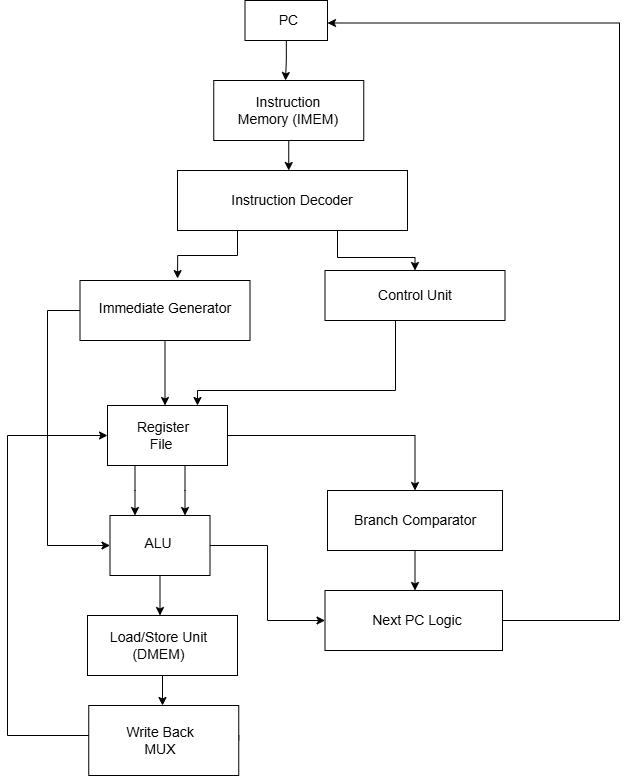

The diagram above was exported from draw.io. Its source (the exported page's mxGraphModel, read from the mxfile embedded in the PNG):
<mxGraphModel dx="1737" dy="892" grid="1" gridSize="10" guides="1" tooltips="1" connect="1" arrows="1" fold="1" page="1" pageScale="1" pageWidth="850" pageHeight="1100" math="0" shadow="0">
  <root>
    <mxCell id="0" />
    <mxCell id="1" parent="0" />
    <mxCell id="WG680Wq-SwJxQri7sapE-51" edge="1" parent="1" source="WG680Wq-SwJxQri7sapE-2" style="edgeStyle=orthogonalEdgeStyle;rounded=0;orthogonalLoop=1;jettySize=auto;html=1;" value="">
      <mxGeometry relative="1" as="geometry">
        <mxPoint x="368" y="120" as="targetPoint" />
      </mxGeometry>
    </mxCell>
    <mxCell id="WG680Wq-SwJxQri7sapE-2" parent="1" style="rounded=0;whiteSpace=wrap;html=1;" value="" vertex="1">
      <mxGeometry height="40" width="82.5" x="327.5" y="40" as="geometry" />
    </mxCell>
    <mxCell id="WG680Wq-SwJxQri7sapE-3" parent="1" style="text;html=1;whiteSpace=wrap;strokeColor=none;fillColor=none;align=center;verticalAlign=middle;rounded=0;" value="&lt;font style=&quot;font-size: 14px;&quot;&gt;PC&lt;/font&gt;" vertex="1">
      <mxGeometry height="25" width="52.5" x="345" y="47.5" as="geometry" />
    </mxCell>
    <mxCell id="WG680Wq-SwJxQri7sapE-56" edge="1" parent="1" source="WG680Wq-SwJxQri7sapE-5" style="edgeStyle=orthogonalEdgeStyle;rounded=0;orthogonalLoop=1;jettySize=auto;html=1;" target="WG680Wq-SwJxQri7sapE-13" value="">
      <mxGeometry relative="1" as="geometry">
        <Array as="points">
          <mxPoint x="368" y="240" />
          <mxPoint x="368" y="240" />
        </Array>
      </mxGeometry>
    </mxCell>
    <mxCell id="WG680Wq-SwJxQri7sapE-5" parent="1" style="rounded=0;whiteSpace=wrap;html=1;" value="" vertex="1">
      <mxGeometry height="60" width="150" x="296.25" y="120" as="geometry" />
    </mxCell>
    <mxCell id="WG680Wq-SwJxQri7sapE-124" edge="1" parent="1" source="WG680Wq-SwJxQri7sapE-13" style="edgeStyle=orthogonalEdgeStyle;rounded=0;orthogonalLoop=1;jettySize=auto;html=1;entryX=0.5;entryY=0;entryDx=0;entryDy=0;" target="WG680Wq-SwJxQri7sapE-17">
      <mxGeometry relative="1" as="geometry">
        <Array as="points">
          <mxPoint x="420" y="297" />
          <mxPoint x="498" y="297" />
        </Array>
      </mxGeometry>
    </mxCell>
    <mxCell id="WG680Wq-SwJxQri7sapE-13" parent="1" style="rounded=0;whiteSpace=wrap;html=1;" value="" vertex="1">
      <mxGeometry height="60" width="230" x="260" y="210" as="geometry" />
    </mxCell>
    <mxCell id="WG680Wq-SwJxQri7sapE-69" edge="1" parent="1" source="WG680Wq-SwJxQri7sapE-17" style="edgeStyle=orthogonalEdgeStyle;rounded=0;orthogonalLoop=1;jettySize=auto;html=1;" target="WG680Wq-SwJxQri7sapE-18" value="">
      <mxGeometry relative="1" as="geometry">
        <Array as="points">
          <mxPoint x="478" y="430" />
          <mxPoint x="280" y="430" />
        </Array>
      </mxGeometry>
    </mxCell>
    <mxCell id="WG680Wq-SwJxQri7sapE-17" parent="1" style="rounded=0;whiteSpace=wrap;html=1;" value="" vertex="1">
      <mxGeometry height="50" width="180" x="407.5" y="310" as="geometry" />
    </mxCell>
    <mxCell id="WG680Wq-SwJxQri7sapE-99" edge="1" parent="1" source="WG680Wq-SwJxQri7sapE-18" style="edgeStyle=orthogonalEdgeStyle;rounded=0;orthogonalLoop=1;jettySize=auto;html=1;entryX=0.75;entryY=0;entryDx=0;entryDy=0;" target="WG680Wq-SwJxQri7sapE-27">
      <mxGeometry relative="1" as="geometry">
        <Array as="points">
          <mxPoint x="268" y="530" />
        </Array>
      </mxGeometry>
    </mxCell>
    <mxCell id="WG680Wq-SwJxQri7sapE-102" edge="1" parent="1" source="WG680Wq-SwJxQri7sapE-18" style="edgeStyle=orthogonalEdgeStyle;rounded=0;orthogonalLoop=1;jettySize=auto;html=1;entryX=0.25;entryY=0;entryDx=0;entryDy=0;" target="WG680Wq-SwJxQri7sapE-27">
      <mxGeometry relative="1" as="geometry">
        <Array as="points">
          <mxPoint x="218" y="530" />
        </Array>
      </mxGeometry>
    </mxCell>
    <mxCell id="WG680Wq-SwJxQri7sapE-126" edge="1" parent="1" source="WG680Wq-SwJxQri7sapE-18" style="edgeStyle=orthogonalEdgeStyle;rounded=0;orthogonalLoop=1;jettySize=auto;html=1;exitX=0;exitY=0.5;exitDx=0;exitDy=0;entryX=0.5;entryY=0;entryDx=0;entryDy=0;" target="WG680Wq-SwJxQri7sapE-25">
      <mxGeometry relative="1" as="geometry" />
    </mxCell>
    <mxCell id="WG680Wq-SwJxQri7sapE-18" parent="1" style="rounded=0;whiteSpace=wrap;html=1;direction=west;" value="" vertex="1">
      <mxGeometry height="60" width="120" x="190" y="445" as="geometry" />
    </mxCell>
    <mxCell id="WG680Wq-SwJxQri7sapE-23" parent="1" style="text;html=1;whiteSpace=wrap;strokeColor=none;fillColor=none;align=center;verticalAlign=middle;rounded=0;" value="&lt;font style=&quot;font-size: 14px;&quot;&gt;Control Unit&lt;/font&gt;" vertex="1">
      <mxGeometry height="30" width="97.5" x="448.75" y="320" as="geometry" />
    </mxCell>
    <mxCell id="WG680Wq-SwJxQri7sapE-24" parent="1" style="text;html=1;whiteSpace=wrap;strokeColor=none;fillColor=none;align=center;verticalAlign=middle;rounded=0;" value="&lt;font style=&quot;font-size: 14px;&quot;&gt;Register File&amp;nbsp;&lt;/font&gt;" vertex="1">
      <mxGeometry height="30" width="80" x="206.25" y="460" as="geometry" />
    </mxCell>
    <mxCell id="WG680Wq-SwJxQri7sapE-96" edge="1" parent="1" source="WG680Wq-SwJxQri7sapE-25" style="edgeStyle=orthogonalEdgeStyle;rounded=0;orthogonalLoop=1;jettySize=auto;html=1;">
      <mxGeometry relative="1" as="geometry">
        <mxPoint x="497.5" y="630" as="targetPoint" />
      </mxGeometry>
    </mxCell>
    <mxCell id="WG680Wq-SwJxQri7sapE-25" parent="1" style="rounded=0;whiteSpace=wrap;html=1;" value="" vertex="1">
      <mxGeometry height="60" width="175" x="410" y="530" as="geometry" />
    </mxCell>
    <mxCell id="WG680Wq-SwJxQri7sapE-26" parent="1" style="text;html=1;whiteSpace=wrap;strokeColor=none;fillColor=none;align=center;verticalAlign=middle;rounded=0;" value="&lt;font style=&quot;font-size: 14px;&quot;&gt;Branch&amp;nbsp;Comparator&lt;/font&gt;" vertex="1">
      <mxGeometry height="30" width="120" x="437.5" y="545" as="geometry" />
    </mxCell>
    <mxCell id="WG680Wq-SwJxQri7sapE-77" edge="1" parent="1" source="WG680Wq-SwJxQri7sapE-27" style="edgeStyle=orthogonalEdgeStyle;rounded=0;orthogonalLoop=1;jettySize=auto;html=1;">
      <mxGeometry relative="1" as="geometry">
        <mxPoint x="242.5" y="655" as="targetPoint" />
      </mxGeometry>
    </mxCell>
    <mxCell id="WG680Wq-SwJxQri7sapE-128" edge="1" parent="1" source="WG680Wq-SwJxQri7sapE-27" style="edgeStyle=orthogonalEdgeStyle;rounded=0;orthogonalLoop=1;jettySize=auto;html=1;entryX=0;entryY=0.5;entryDx=0;entryDy=0;" target="WG680Wq-SwJxQri7sapE-94">
      <mxGeometry relative="1" as="geometry" />
    </mxCell>
    <mxCell id="WG680Wq-SwJxQri7sapE-27" parent="1" style="rounded=0;whiteSpace=wrap;html=1;" value="" vertex="1">
      <mxGeometry height="60" width="100" x="192.5" y="555" as="geometry" />
    </mxCell>
    <mxCell id="WG680Wq-SwJxQri7sapE-29" parent="1" style="text;html=1;whiteSpace=wrap;strokeColor=none;fillColor=none;align=center;verticalAlign=middle;rounded=0;" value="&lt;font style=&quot;font-size: 14px;&quot;&gt;ALU&lt;/font&gt;" vertex="1">
      <mxGeometry height="35" width="60" x="211.25" y="565" as="geometry" />
    </mxCell>
    <mxCell id="WG680Wq-SwJxQri7sapE-118" edge="1" parent="1" source="WG680Wq-SwJxQri7sapE-30" style="edgeStyle=orthogonalEdgeStyle;rounded=0;orthogonalLoop=1;jettySize=auto;html=1;">
      <mxGeometry relative="1" as="geometry">
        <mxPoint x="245" y="745" as="targetPoint" />
      </mxGeometry>
    </mxCell>
    <mxCell id="WG680Wq-SwJxQri7sapE-30" parent="1" style="rounded=0;whiteSpace=wrap;html=1;" value="" vertex="1">
      <mxGeometry height="60" width="150" x="170" y="655" as="geometry" />
    </mxCell>
    <mxCell id="WG680Wq-SwJxQri7sapE-31" parent="1" style="text;html=1;whiteSpace=wrap;strokeColor=none;fillColor=none;align=center;verticalAlign=middle;rounded=0;" value="&lt;font style=&quot;font-size: 14px;&quot;&gt;Load/Store Unit &lt;/font&gt;&lt;div&gt;&lt;font style=&quot;font-size: 14px;&quot;&gt;(DMEM)&lt;/font&gt;&lt;/div&gt;" vertex="1">
      <mxGeometry height="30" width="105" x="188.75" y="670" as="geometry" />
    </mxCell>
    <mxCell id="WG680Wq-SwJxQri7sapE-91" edge="1" parent="1" source="WG680Wq-SwJxQri7sapE-32" style="edgeStyle=orthogonalEdgeStyle;rounded=0;orthogonalLoop=1;jettySize=auto;html=1;entryX=1;entryY=0.5;entryDx=0;entryDy=0;exitX=1;exitY=0.5;exitDx=0;exitDy=0;" target="WG680Wq-SwJxQri7sapE-18">
      <mxGeometry relative="1" as="geometry">
        <Array as="points">
          <mxPoint x="321" y="775" />
          <mxPoint x="90" y="775" />
          <mxPoint x="90" y="475" />
        </Array>
        <mxPoint x="364.02" y="795" as="sourcePoint" />
        <mxPoint x="330" y="467.02" as="targetPoint" />
      </mxGeometry>
    </mxCell>
    <mxCell id="WG680Wq-SwJxQri7sapE-32" parent="1" style="rounded=0;whiteSpace=wrap;html=1;" value="" vertex="1">
      <mxGeometry height="70" width="150" x="171.25" y="745" as="geometry" />
    </mxCell>
    <mxCell id="WG680Wq-SwJxQri7sapE-33" parent="1" style="text;html=1;whiteSpace=wrap;strokeColor=none;fillColor=none;align=center;verticalAlign=middle;rounded=0;" value="&lt;font style=&quot;font-size: 14px;&quot;&gt;Write Back MUX&lt;/font&gt;" vertex="1">
      <mxGeometry height="32.5" width="97.5" x="193.75" y="763.75" as="geometry" />
    </mxCell>
    <mxCell id="WG680Wq-SwJxQri7sapE-52" parent="1" style="text;html=1;whiteSpace=wrap;strokeColor=none;fillColor=none;align=center;verticalAlign=middle;rounded=0;" value="&lt;font style=&quot;font-size: 14px;&quot;&gt;Instruction Memory (IMEM)&lt;/font&gt;" vertex="1">
      <mxGeometry height="30" width="110" x="316.25" y="135" as="geometry" />
    </mxCell>
    <mxCell id="WG680Wq-SwJxQri7sapE-57" parent="1" style="text;html=1;whiteSpace=wrap;strokeColor=none;fillColor=none;align=center;verticalAlign=middle;rounded=0;" value="&lt;font style=&quot;font-size: 14px;&quot;&gt;Instruction Decoder&lt;/font&gt;" vertex="1">
      <mxGeometry height="30" width="153.75" x="298.13" y="225" as="geometry" />
    </mxCell>
    <mxCell id="WG680Wq-SwJxQri7sapE-68" edge="1" parent="1" source="WG680Wq-SwJxQri7sapE-59" style="edgeStyle=orthogonalEdgeStyle;rounded=0;orthogonalLoop=1;jettySize=auto;html=1;" target="WG680Wq-SwJxQri7sapE-18" value="">
      <mxGeometry relative="1" as="geometry">
        <Array as="points">
          <mxPoint x="250" y="460" />
        </Array>
      </mxGeometry>
    </mxCell>
    <mxCell id="WG680Wq-SwJxQri7sapE-132" edge="1" parent="1" source="WG680Wq-SwJxQri7sapE-59" style="edgeStyle=orthogonalEdgeStyle;rounded=0;orthogonalLoop=1;jettySize=auto;html=1;entryX=0;entryY=0.5;entryDx=0;entryDy=0;" target="WG680Wq-SwJxQri7sapE-27">
      <mxGeometry relative="1" as="geometry">
        <Array as="points">
          <mxPoint x="130" y="350" />
          <mxPoint x="130" y="585" />
        </Array>
        <mxPoint x="120" y="570" as="targetPoint" />
      </mxGeometry>
    </mxCell>
    <mxCell id="WG680Wq-SwJxQri7sapE-59" parent="1" style="rounded=0;whiteSpace=wrap;html=1;" value="" vertex="1">
      <mxGeometry height="60" width="170" x="162.5" y="320" as="geometry" />
    </mxCell>
    <mxCell id="WG680Wq-SwJxQri7sapE-63" parent="1" style="text;html=1;whiteSpace=wrap;strokeColor=none;fillColor=none;align=center;verticalAlign=middle;rounded=0;" value="&lt;span style=&quot;font-size: 14px;&quot;&gt;Immediate&amp;nbsp;Generator&lt;/span&gt;" vertex="1">
      <mxGeometry height="25" width="140" x="177.5" y="335" as="geometry" />
    </mxCell>
    <mxCell id="WG680Wq-SwJxQri7sapE-129" edge="1" parent="1" source="WG680Wq-SwJxQri7sapE-94" style="edgeStyle=orthogonalEdgeStyle;rounded=0;orthogonalLoop=1;jettySize=auto;html=1;entryX=1;entryY=0.5;entryDx=0;entryDy=0;exitX=1;exitY=0.75;exitDx=0;exitDy=0;">
      <mxGeometry relative="1" as="geometry">
        <Array as="points">
          <mxPoint x="585" y="660" />
          <mxPoint x="702" y="660" />
          <mxPoint x="702" y="63" />
        </Array>
        <mxPoint x="612.5" y="675.001176470588" as="sourcePoint" />
        <mxPoint x="410" y="62.5" as="targetPoint" />
      </mxGeometry>
    </mxCell>
    <mxCell id="WG680Wq-SwJxQri7sapE-94" parent="1" style="rounded=0;whiteSpace=wrap;html=1;" value="" vertex="1">
      <mxGeometry height="60" width="177.5" x="407.5" y="630" as="geometry" />
    </mxCell>
    <mxCell id="WG680Wq-SwJxQri7sapE-95" parent="1" style="text;html=1;whiteSpace=wrap;strokeColor=none;fillColor=none;align=center;verticalAlign=middle;rounded=0;" value="&lt;font style=&quot;font-size: 14px;&quot;&gt;Next PC Logic&lt;/font&gt;" vertex="1">
      <mxGeometry height="30" width="100" x="450" y="645" as="geometry" />
    </mxCell>
    <mxCell id="WG680Wq-SwJxQri7sapE-123" edge="1" parent="1" source="WG680Wq-SwJxQri7sapE-13" style="edgeStyle=orthogonalEdgeStyle;rounded=0;orthogonalLoop=1;jettySize=auto;html=1;entryX=0.574;entryY=-0.032;entryDx=0;entryDy=0;entryPerimeter=0;" target="WG680Wq-SwJxQri7sapE-59">
      <mxGeometry relative="1" as="geometry">
        <Array as="points">
          <mxPoint x="320" y="295" />
          <mxPoint x="260" y="295" />
        </Array>
      </mxGeometry>
    </mxCell>
  </root>
</mxGraphModel>